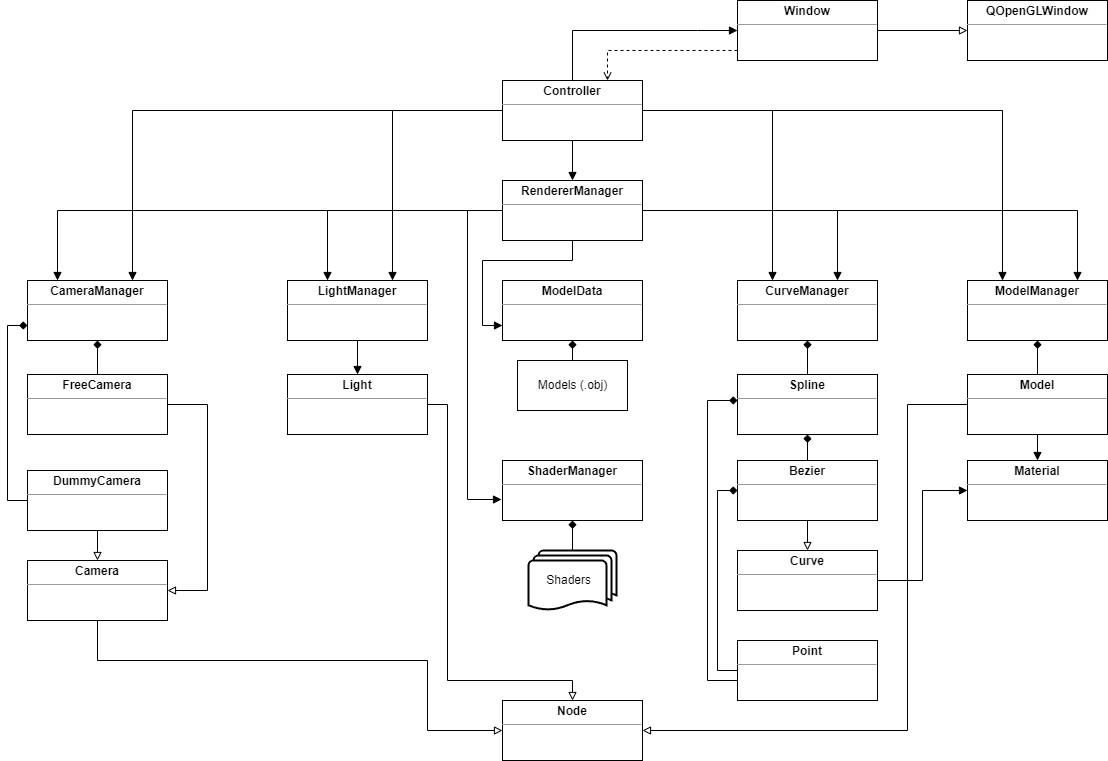

The diagram above was exported from draw.io. Its source (the exported page's mxGraphModel, read from the mxfile embedded in the PNG):
<mxGraphModel dx="1422" dy="697" grid="1" gridSize="10" guides="1" tooltips="1" connect="1" arrows="1" fold="1" page="1" pageScale="1" pageWidth="1169" pageHeight="827" background="#FFFFFF" math="0" shadow="0">
  <root>
    <mxCell id="0" />
    <mxCell id="1" parent="0" />
    <mxCell id="d109WHA6oSPCBUzABsdB-7" style="edgeStyle=orthogonalEdgeStyle;rounded=0;orthogonalLoop=1;jettySize=auto;html=1;endArrow=block;endFill=1;" edge="1" parent="1" source="d109WHA6oSPCBUzABsdB-4">
      <mxGeometry relative="1" as="geometry">
        <mxPoint x="750" y="70" as="targetPoint" />
        <Array as="points">
          <mxPoint x="710" y="70" />
          <mxPoint x="710" y="70" />
        </Array>
      </mxGeometry>
    </mxCell>
    <mxCell id="d109WHA6oSPCBUzABsdB-23" style="edgeStyle=orthogonalEdgeStyle;rounded=0;orthogonalLoop=1;jettySize=auto;html=1;entryX=0.5;entryY=0;entryDx=0;entryDy=0;endArrow=block;endFill=1;" edge="1" parent="1" source="d109WHA6oSPCBUzABsdB-4" target="d109WHA6oSPCBUzABsdB-18">
      <mxGeometry relative="1" as="geometry" />
    </mxCell>
    <mxCell id="d109WHA6oSPCBUzABsdB-24" style="edgeStyle=orthogonalEdgeStyle;rounded=0;orthogonalLoop=1;jettySize=auto;html=1;entryX=0.75;entryY=0;entryDx=0;entryDy=0;endArrow=block;endFill=1;" edge="1" parent="1" source="d109WHA6oSPCBUzABsdB-4" target="d109WHA6oSPCBUzABsdB-14">
      <mxGeometry relative="1" as="geometry" />
    </mxCell>
    <mxCell id="d109WHA6oSPCBUzABsdB-25" style="edgeStyle=orthogonalEdgeStyle;rounded=0;orthogonalLoop=1;jettySize=auto;html=1;entryX=0.75;entryY=0;entryDx=0;entryDy=0;endArrow=block;endFill=1;" edge="1" parent="1" source="d109WHA6oSPCBUzABsdB-4" target="d109WHA6oSPCBUzABsdB-13">
      <mxGeometry relative="1" as="geometry" />
    </mxCell>
    <mxCell id="d109WHA6oSPCBUzABsdB-28" style="edgeStyle=orthogonalEdgeStyle;rounded=0;orthogonalLoop=1;jettySize=auto;html=1;entryX=0.25;entryY=0;entryDx=0;entryDy=0;endArrow=block;endFill=1;" edge="1" parent="1" source="d109WHA6oSPCBUzABsdB-4" target="d109WHA6oSPCBUzABsdB-16">
      <mxGeometry relative="1" as="geometry" />
    </mxCell>
    <mxCell id="d109WHA6oSPCBUzABsdB-29" style="edgeStyle=orthogonalEdgeStyle;rounded=0;orthogonalLoop=1;jettySize=auto;html=1;entryX=0.25;entryY=0;entryDx=0;entryDy=0;endArrow=block;endFill=1;" edge="1" parent="1" source="d109WHA6oSPCBUzABsdB-4" target="d109WHA6oSPCBUzABsdB-15">
      <mxGeometry relative="1" as="geometry" />
    </mxCell>
    <mxCell id="d109WHA6oSPCBUzABsdB-4" value="&lt;p style=&quot;margin:0px;margin-top:4px;text-align:center;&quot;&gt;&lt;b&gt;Controller&lt;/b&gt;&lt;/p&gt;&lt;hr size=&quot;1&quot;&gt;&lt;div style=&quot;height:2px;&quot;&gt;&lt;/div&gt;" style="verticalAlign=top;align=left;overflow=fill;fontSize=12;fontFamily=Helvetica;html=1;rounded=0;" vertex="1" parent="1">
      <mxGeometry x="515" y="120" width="140" height="60" as="geometry" />
    </mxCell>
    <mxCell id="d109WHA6oSPCBUzABsdB-8" style="edgeStyle=orthogonalEdgeStyle;rounded=0;orthogonalLoop=1;jettySize=auto;html=1;entryX=0;entryY=0.5;entryDx=0;entryDy=0;endArrow=block;endFill=0;" edge="1" parent="1" source="d109WHA6oSPCBUzABsdB-5" target="d109WHA6oSPCBUzABsdB-6">
      <mxGeometry relative="1" as="geometry" />
    </mxCell>
    <mxCell id="d109WHA6oSPCBUzABsdB-27" style="edgeStyle=orthogonalEdgeStyle;rounded=0;orthogonalLoop=1;jettySize=auto;html=1;entryX=0.75;entryY=0;entryDx=0;entryDy=0;endArrow=open;endFill=0;dashed=1;" edge="1" parent="1" source="d109WHA6oSPCBUzABsdB-5" target="d109WHA6oSPCBUzABsdB-4">
      <mxGeometry relative="1" as="geometry">
        <Array as="points">
          <mxPoint x="620" y="90" />
        </Array>
      </mxGeometry>
    </mxCell>
    <mxCell id="d109WHA6oSPCBUzABsdB-5" value="&lt;p style=&quot;margin:0px;margin-top:4px;text-align:center;&quot;&gt;&lt;b&gt;Window&lt;/b&gt;&lt;/p&gt;&lt;hr size=&quot;1&quot;&gt;&lt;div style=&quot;height:2px;&quot;&gt;&lt;/div&gt;" style="verticalAlign=top;align=left;overflow=fill;fontSize=12;fontFamily=Helvetica;html=1;rounded=0;" vertex="1" parent="1">
      <mxGeometry x="750" y="40" width="140" height="60" as="geometry" />
    </mxCell>
    <mxCell id="d109WHA6oSPCBUzABsdB-6" value="&lt;p style=&quot;margin:0px;margin-top:4px;text-align:center;&quot;&gt;&lt;b&gt;QOpenGLWindow&lt;/b&gt;&lt;br&gt;&lt;/p&gt;&lt;hr size=&quot;1&quot;&gt;&lt;div style=&quot;height:2px;&quot;&gt;&lt;/div&gt;" style="verticalAlign=top;align=left;overflow=fill;fontSize=12;fontFamily=Helvetica;html=1;rounded=0;" vertex="1" parent="1">
      <mxGeometry x="980" y="40" width="140" height="60" as="geometry" />
    </mxCell>
    <mxCell id="d109WHA6oSPCBUzABsdB-13" value="&lt;p style=&quot;margin:0px;margin-top:4px;text-align:center;&quot;&gt;&lt;b&gt;CameraManager&lt;/b&gt;&lt;/p&gt;&lt;hr size=&quot;1&quot;&gt;&lt;div style=&quot;height:2px;&quot;&gt;&lt;/div&gt;" style="verticalAlign=top;align=left;overflow=fill;fontSize=12;fontFamily=Helvetica;html=1;rounded=0;" vertex="1" parent="1">
      <mxGeometry x="40" y="320" width="140" height="60" as="geometry" />
    </mxCell>
    <mxCell id="d109WHA6oSPCBUzABsdB-45" value="" style="edgeStyle=orthogonalEdgeStyle;rounded=0;orthogonalLoop=1;jettySize=auto;html=1;endArrow=block;endFill=1;" edge="1" parent="1" source="d109WHA6oSPCBUzABsdB-14" target="d109WHA6oSPCBUzABsdB-42">
      <mxGeometry relative="1" as="geometry" />
    </mxCell>
    <mxCell id="d109WHA6oSPCBUzABsdB-14" value="&lt;p style=&quot;margin:0px;margin-top:4px;text-align:center;&quot;&gt;&lt;b&gt;LightManager&lt;/b&gt;&lt;/p&gt;&lt;hr size=&quot;1&quot;&gt;&lt;div style=&quot;height:2px;&quot;&gt;&lt;/div&gt;" style="verticalAlign=top;align=left;overflow=fill;fontSize=12;fontFamily=Helvetica;html=1;rounded=0;" vertex="1" parent="1">
      <mxGeometry x="300" y="320" width="140" height="60" as="geometry" />
    </mxCell>
    <mxCell id="d109WHA6oSPCBUzABsdB-15" value="&lt;p style=&quot;margin:0px;margin-top:4px;text-align:center;&quot;&gt;&lt;b&gt;ModelManager&lt;/b&gt;&lt;/p&gt;&lt;hr size=&quot;1&quot;&gt;&lt;div style=&quot;height:2px;&quot;&gt;&lt;/div&gt;" style="verticalAlign=top;align=left;overflow=fill;fontSize=12;fontFamily=Helvetica;html=1;rounded=0;" vertex="1" parent="1">
      <mxGeometry x="980" y="320" width="140" height="60" as="geometry" />
    </mxCell>
    <mxCell id="d109WHA6oSPCBUzABsdB-16" value="&lt;p style=&quot;margin:0px;margin-top:4px;text-align:center;&quot;&gt;&lt;b&gt;CurveManager&lt;/b&gt;&lt;/p&gt;&lt;hr size=&quot;1&quot;&gt;&lt;div style=&quot;height:2px;&quot;&gt;&lt;/div&gt;" style="verticalAlign=top;align=left;overflow=fill;fontSize=12;fontFamily=Helvetica;html=1;rounded=0;" vertex="1" parent="1">
      <mxGeometry x="750" y="320" width="140" height="60" as="geometry" />
    </mxCell>
    <mxCell id="d109WHA6oSPCBUzABsdB-19" style="edgeStyle=orthogonalEdgeStyle;rounded=0;orthogonalLoop=1;jettySize=auto;html=1;endArrow=block;endFill=1;" edge="1" parent="1" source="d109WHA6oSPCBUzABsdB-18" target="d109WHA6oSPCBUzABsdB-16">
      <mxGeometry relative="1" as="geometry">
        <Array as="points">
          <mxPoint x="850" y="250" />
        </Array>
      </mxGeometry>
    </mxCell>
    <mxCell id="d109WHA6oSPCBUzABsdB-20" style="edgeStyle=orthogonalEdgeStyle;rounded=0;orthogonalLoop=1;jettySize=auto;html=1;endArrow=block;endFill=1;" edge="1" parent="1" source="d109WHA6oSPCBUzABsdB-18" target="d109WHA6oSPCBUzABsdB-15">
      <mxGeometry relative="1" as="geometry">
        <Array as="points">
          <mxPoint x="1090" y="250" />
        </Array>
      </mxGeometry>
    </mxCell>
    <mxCell id="d109WHA6oSPCBUzABsdB-21" style="edgeStyle=orthogonalEdgeStyle;rounded=0;orthogonalLoop=1;jettySize=auto;html=1;endArrow=block;endFill=1;" edge="1" parent="1" source="d109WHA6oSPCBUzABsdB-18" target="d109WHA6oSPCBUzABsdB-14">
      <mxGeometry relative="1" as="geometry">
        <Array as="points">
          <mxPoint x="340" y="250" />
        </Array>
      </mxGeometry>
    </mxCell>
    <mxCell id="d109WHA6oSPCBUzABsdB-22" style="edgeStyle=orthogonalEdgeStyle;rounded=0;orthogonalLoop=1;jettySize=auto;html=1;endArrow=block;endFill=1;" edge="1" parent="1" source="d109WHA6oSPCBUzABsdB-18" target="d109WHA6oSPCBUzABsdB-13">
      <mxGeometry relative="1" as="geometry">
        <Array as="points">
          <mxPoint x="70" y="250" />
        </Array>
      </mxGeometry>
    </mxCell>
    <mxCell id="d109WHA6oSPCBUzABsdB-48" style="edgeStyle=orthogonalEdgeStyle;rounded=0;orthogonalLoop=1;jettySize=auto;html=1;entryX=0;entryY=0.75;entryDx=0;entryDy=0;endArrow=block;endFill=1;" edge="1" parent="1" source="d109WHA6oSPCBUzABsdB-18" target="d109WHA6oSPCBUzABsdB-46">
      <mxGeometry relative="1" as="geometry" />
    </mxCell>
    <mxCell id="d109WHA6oSPCBUzABsdB-54" style="edgeStyle=orthogonalEdgeStyle;rounded=0;orthogonalLoop=1;jettySize=auto;html=1;entryX=-0.007;entryY=0.65;entryDx=0;entryDy=0;entryPerimeter=0;endArrow=block;endFill=1;" edge="1" parent="1" source="d109WHA6oSPCBUzABsdB-18" target="d109WHA6oSPCBUzABsdB-47">
      <mxGeometry relative="1" as="geometry">
        <Array as="points">
          <mxPoint x="480" y="250" />
          <mxPoint x="480" y="539" />
        </Array>
      </mxGeometry>
    </mxCell>
    <mxCell id="d109WHA6oSPCBUzABsdB-18" value="&lt;p style=&quot;margin:0px;margin-top:4px;text-align:center;&quot;&gt;&lt;b&gt;RendererManager&lt;/b&gt;&lt;/p&gt;&lt;hr size=&quot;1&quot;&gt;&lt;div style=&quot;height:2px;&quot;&gt;&lt;/div&gt;" style="verticalAlign=top;align=left;overflow=fill;fontSize=12;fontFamily=Helvetica;html=1;rounded=0;" vertex="1" parent="1">
      <mxGeometry x="515" y="220" width="140" height="60" as="geometry" />
    </mxCell>
    <mxCell id="d109WHA6oSPCBUzABsdB-34" style="edgeStyle=orthogonalEdgeStyle;rounded=0;orthogonalLoop=1;jettySize=auto;html=1;entryX=0.5;entryY=1;entryDx=0;entryDy=0;endArrow=diamond;endFill=1;" edge="1" parent="1" source="d109WHA6oSPCBUzABsdB-30" target="d109WHA6oSPCBUzABsdB-13">
      <mxGeometry relative="1" as="geometry" />
    </mxCell>
    <mxCell id="d109WHA6oSPCBUzABsdB-40" style="edgeStyle=orthogonalEdgeStyle;rounded=0;orthogonalLoop=1;jettySize=auto;html=1;entryX=1;entryY=0.5;entryDx=0;entryDy=0;endArrow=block;endFill=0;" edge="1" parent="1" source="d109WHA6oSPCBUzABsdB-30" target="d109WHA6oSPCBUzABsdB-36">
      <mxGeometry relative="1" as="geometry">
        <Array as="points">
          <mxPoint x="220" y="444" />
          <mxPoint x="220" y="630" />
        </Array>
      </mxGeometry>
    </mxCell>
    <mxCell id="d109WHA6oSPCBUzABsdB-30" value="&lt;p style=&quot;margin:0px;margin-top:4px;text-align:center;&quot;&gt;&lt;b&gt;FreeCamera&lt;/b&gt;&lt;/p&gt;&lt;hr size=&quot;1&quot;&gt;&lt;div style=&quot;height:2px;&quot;&gt;&lt;/div&gt;" style="verticalAlign=top;align=left;overflow=fill;fontSize=12;fontFamily=Helvetica;html=1;rounded=0;" vertex="1" parent="1">
      <mxGeometry x="40" y="414" width="140" height="60" as="geometry" />
    </mxCell>
    <mxCell id="d109WHA6oSPCBUzABsdB-35" style="edgeStyle=orthogonalEdgeStyle;rounded=0;orthogonalLoop=1;jettySize=auto;html=1;entryX=0;entryY=0.75;entryDx=0;entryDy=0;endArrow=diamond;endFill=1;" edge="1" parent="1" source="d109WHA6oSPCBUzABsdB-31" target="d109WHA6oSPCBUzABsdB-13">
      <mxGeometry relative="1" as="geometry">
        <Array as="points">
          <mxPoint x="20" y="540" />
          <mxPoint x="20" y="365" />
        </Array>
      </mxGeometry>
    </mxCell>
    <mxCell id="d109WHA6oSPCBUzABsdB-81" value="" style="edgeStyle=orthogonalEdgeStyle;rounded=0;orthogonalLoop=1;jettySize=auto;html=1;startArrow=none;startFill=0;endArrow=block;endFill=0;" edge="1" parent="1" source="d109WHA6oSPCBUzABsdB-31" target="d109WHA6oSPCBUzABsdB-36">
      <mxGeometry relative="1" as="geometry" />
    </mxCell>
    <mxCell id="d109WHA6oSPCBUzABsdB-31" value="&lt;p style=&quot;margin:0px;margin-top:4px;text-align:center;&quot;&gt;&lt;b&gt;DummyCamera&lt;/b&gt;&lt;/p&gt;&lt;hr size=&quot;1&quot;&gt;&lt;div style=&quot;height:2px;&quot;&gt;&lt;/div&gt;" style="verticalAlign=top;align=left;overflow=fill;fontSize=12;fontFamily=Helvetica;html=1;rounded=0;" vertex="1" parent="1">
      <mxGeometry x="40" y="510" width="140" height="60" as="geometry" />
    </mxCell>
    <mxCell id="d109WHA6oSPCBUzABsdB-70" style="edgeStyle=orthogonalEdgeStyle;rounded=0;orthogonalLoop=1;jettySize=auto;html=1;startArrow=none;startFill=0;endArrow=block;endFill=0;" edge="1" parent="1" source="d109WHA6oSPCBUzABsdB-36" target="d109WHA6oSPCBUzABsdB-55">
      <mxGeometry relative="1" as="geometry">
        <Array as="points">
          <mxPoint x="110" y="700" />
          <mxPoint x="440" y="700" />
          <mxPoint x="440" y="770" />
        </Array>
      </mxGeometry>
    </mxCell>
    <mxCell id="d109WHA6oSPCBUzABsdB-36" value="&lt;p style=&quot;margin:0px;margin-top:4px;text-align:center;&quot;&gt;&lt;b&gt;Camera&lt;/b&gt;&lt;/p&gt;&lt;hr size=&quot;1&quot;&gt;&lt;div style=&quot;height:2px;&quot;&gt;&lt;/div&gt;" style="verticalAlign=top;align=left;overflow=fill;fontSize=12;fontFamily=Helvetica;html=1;rounded=0;" vertex="1" parent="1">
      <mxGeometry x="40" y="600" width="140" height="60" as="geometry" />
    </mxCell>
    <mxCell id="d109WHA6oSPCBUzABsdB-73" style="edgeStyle=orthogonalEdgeStyle;rounded=0;orthogonalLoop=1;jettySize=auto;html=1;startArrow=none;startFill=0;endArrow=block;endFill=0;" edge="1" parent="1" source="d109WHA6oSPCBUzABsdB-42" target="d109WHA6oSPCBUzABsdB-55">
      <mxGeometry relative="1" as="geometry">
        <Array as="points">
          <mxPoint x="460" y="444" />
          <mxPoint x="460" y="720" />
          <mxPoint x="585" y="720" />
        </Array>
      </mxGeometry>
    </mxCell>
    <mxCell id="d109WHA6oSPCBUzABsdB-42" value="&lt;p style=&quot;margin:0px;margin-top:4px;text-align:center;&quot;&gt;&lt;b&gt;Light&lt;/b&gt;&lt;/p&gt;&lt;hr size=&quot;1&quot;&gt;&lt;div style=&quot;height:2px;&quot;&gt;&lt;/div&gt;" style="verticalAlign=top;align=left;overflow=fill;fontSize=12;fontFamily=Helvetica;html=1;rounded=0;" vertex="1" parent="1">
      <mxGeometry x="300" y="414" width="140" height="60" as="geometry" />
    </mxCell>
    <mxCell id="d109WHA6oSPCBUzABsdB-46" value="&lt;p style=&quot;margin:0px;margin-top:4px;text-align:center;&quot;&gt;&lt;b&gt;ModelData&lt;/b&gt;&lt;/p&gt;&lt;hr size=&quot;1&quot;&gt;&lt;div style=&quot;height:2px;&quot;&gt;&lt;/div&gt;" style="verticalAlign=top;align=left;overflow=fill;fontSize=12;fontFamily=Helvetica;html=1;rounded=0;" vertex="1" parent="1">
      <mxGeometry x="515" y="320" width="140" height="60" as="geometry" />
    </mxCell>
    <mxCell id="d109WHA6oSPCBUzABsdB-47" value="&lt;p style=&quot;margin:0px;margin-top:4px;text-align:center;&quot;&gt;&lt;b&gt;ShaderManager&lt;/b&gt;&lt;/p&gt;&lt;hr size=&quot;1&quot;&gt;&lt;div style=&quot;height:2px;&quot;&gt;&lt;/div&gt;" style="verticalAlign=top;align=left;overflow=fill;fontSize=12;fontFamily=Helvetica;html=1;rounded=0;" vertex="1" parent="1">
      <mxGeometry x="515" y="500" width="140" height="60" as="geometry" />
    </mxCell>
    <mxCell id="d109WHA6oSPCBUzABsdB-53" style="edgeStyle=orthogonalEdgeStyle;rounded=0;orthogonalLoop=1;jettySize=auto;html=1;entryX=0.5;entryY=1;entryDx=0;entryDy=0;endArrow=diamond;endFill=1;" edge="1" parent="1" source="d109WHA6oSPCBUzABsdB-50" target="d109WHA6oSPCBUzABsdB-47">
      <mxGeometry relative="1" as="geometry" />
    </mxCell>
    <mxCell id="d109WHA6oSPCBUzABsdB-50" value="Shaders&amp;nbsp;&amp;nbsp;" style="strokeWidth=2;html=1;shape=mxgraph.flowchart.multi-document;whiteSpace=wrap;rounded=0;" vertex="1" parent="1">
      <mxGeometry x="541" y="590" width="88" height="60" as="geometry" />
    </mxCell>
    <mxCell id="d109WHA6oSPCBUzABsdB-52" style="edgeStyle=orthogonalEdgeStyle;rounded=0;orthogonalLoop=1;jettySize=auto;html=1;entryX=0.5;entryY=1;entryDx=0;entryDy=0;endArrow=diamond;endFill=1;" edge="1" parent="1" source="d109WHA6oSPCBUzABsdB-51" target="d109WHA6oSPCBUzABsdB-46">
      <mxGeometry relative="1" as="geometry" />
    </mxCell>
    <mxCell id="d109WHA6oSPCBUzABsdB-51" value="Models (.obj)" style="html=1;rounded=0;" vertex="1" parent="1">
      <mxGeometry x="530" y="400" width="110" height="50" as="geometry" />
    </mxCell>
    <mxCell id="d109WHA6oSPCBUzABsdB-55" value="&lt;p style=&quot;margin:0px;margin-top:4px;text-align:center;&quot;&gt;&lt;b&gt;Node&lt;/b&gt;&lt;/p&gt;&lt;hr size=&quot;1&quot;&gt;&lt;div style=&quot;height:2px;&quot;&gt;&lt;/div&gt;" style="verticalAlign=top;align=left;overflow=fill;fontSize=12;fontFamily=Helvetica;html=1;rounded=0;" vertex="1" parent="1">
      <mxGeometry x="515" y="740" width="140" height="60" as="geometry" />
    </mxCell>
    <mxCell id="d109WHA6oSPCBUzABsdB-68" style="edgeStyle=orthogonalEdgeStyle;rounded=0;orthogonalLoop=1;jettySize=auto;html=1;entryX=0.5;entryY=0;entryDx=0;entryDy=0;startArrow=none;startFill=0;endArrow=block;endFill=1;" edge="1" parent="1" source="d109WHA6oSPCBUzABsdB-56" target="d109WHA6oSPCBUzABsdB-62">
      <mxGeometry relative="1" as="geometry" />
    </mxCell>
    <mxCell id="d109WHA6oSPCBUzABsdB-69" style="edgeStyle=orthogonalEdgeStyle;rounded=0;orthogonalLoop=1;jettySize=auto;html=1;entryX=0.5;entryY=1;entryDx=0;entryDy=0;startArrow=none;startFill=0;endArrow=diamond;endFill=1;" edge="1" parent="1" source="d109WHA6oSPCBUzABsdB-56" target="d109WHA6oSPCBUzABsdB-15">
      <mxGeometry relative="1" as="geometry" />
    </mxCell>
    <mxCell id="d109WHA6oSPCBUzABsdB-72" style="edgeStyle=orthogonalEdgeStyle;rounded=0;orthogonalLoop=1;jettySize=auto;html=1;startArrow=none;startFill=0;endArrow=block;endFill=0;entryX=1;entryY=0.5;entryDx=0;entryDy=0;" edge="1" parent="1" source="d109WHA6oSPCBUzABsdB-56" target="d109WHA6oSPCBUzABsdB-55">
      <mxGeometry relative="1" as="geometry">
        <mxPoint x="690" y="770" as="targetPoint" />
        <Array as="points">
          <mxPoint x="920" y="444" />
          <mxPoint x="920" y="770" />
        </Array>
      </mxGeometry>
    </mxCell>
    <mxCell id="d109WHA6oSPCBUzABsdB-56" value="&lt;p style=&quot;margin:0px;margin-top:4px;text-align:center;&quot;&gt;&lt;span&gt;Model&lt;/span&gt;&lt;/p&gt;&lt;hr size=&quot;1&quot;&gt;&lt;div style=&quot;height:2px;&quot;&gt;&lt;/div&gt;" style="verticalAlign=top;align=left;overflow=fill;fontSize=12;fontFamily=Helvetica;html=1;fontStyle=1;rounded=0;" vertex="1" parent="1">
      <mxGeometry x="980" y="414" width="140" height="60" as="geometry" />
    </mxCell>
    <mxCell id="d109WHA6oSPCBUzABsdB-60" value="" style="edgeStyle=orthogonalEdgeStyle;rounded=0;orthogonalLoop=1;jettySize=auto;html=1;endArrow=diamond;endFill=1;" edge="1" parent="1" source="d109WHA6oSPCBUzABsdB-57" target="d109WHA6oSPCBUzABsdB-58">
      <mxGeometry relative="1" as="geometry" />
    </mxCell>
    <mxCell id="d109WHA6oSPCBUzABsdB-63" value="" style="edgeStyle=orthogonalEdgeStyle;rounded=0;orthogonalLoop=1;jettySize=auto;html=1;endArrow=block;endFill=0;" edge="1" parent="1" source="d109WHA6oSPCBUzABsdB-57" target="d109WHA6oSPCBUzABsdB-61">
      <mxGeometry relative="1" as="geometry" />
    </mxCell>
    <mxCell id="d109WHA6oSPCBUzABsdB-57" value="&lt;p style=&quot;margin:0px;margin-top:4px;text-align:center;&quot;&gt;&lt;b&gt;Bezier&lt;/b&gt;&lt;/p&gt;&lt;hr size=&quot;1&quot;&gt;&lt;div style=&quot;height:2px;&quot;&gt;&lt;/div&gt;" style="verticalAlign=top;align=left;overflow=fill;fontSize=12;fontFamily=Helvetica;html=1;rounded=0;" vertex="1" parent="1">
      <mxGeometry x="750" y="500" width="140" height="60" as="geometry" />
    </mxCell>
    <mxCell id="d109WHA6oSPCBUzABsdB-59" value="" style="edgeStyle=orthogonalEdgeStyle;rounded=0;orthogonalLoop=1;jettySize=auto;html=1;endArrow=diamond;endFill=1;" edge="1" parent="1" source="d109WHA6oSPCBUzABsdB-58" target="d109WHA6oSPCBUzABsdB-16">
      <mxGeometry relative="1" as="geometry" />
    </mxCell>
    <mxCell id="d109WHA6oSPCBUzABsdB-58" value="&lt;p style=&quot;margin:0px;margin-top:4px;text-align:center;&quot;&gt;&lt;b&gt;Spline&lt;/b&gt;&lt;/p&gt;&lt;hr size=&quot;1&quot;&gt;&lt;div style=&quot;height:2px;&quot;&gt;&lt;/div&gt;" style="verticalAlign=top;align=left;overflow=fill;fontSize=12;fontFamily=Helvetica;html=1;rounded=0;" vertex="1" parent="1">
      <mxGeometry x="750" y="414" width="140" height="60" as="geometry" />
    </mxCell>
    <mxCell id="d109WHA6oSPCBUzABsdB-67" style="edgeStyle=orthogonalEdgeStyle;rounded=0;orthogonalLoop=1;jettySize=auto;html=1;entryX=0;entryY=0.5;entryDx=0;entryDy=0;endArrow=block;endFill=1;" edge="1" parent="1" source="d109WHA6oSPCBUzABsdB-61" target="d109WHA6oSPCBUzABsdB-62">
      <mxGeometry relative="1" as="geometry" />
    </mxCell>
    <mxCell id="d109WHA6oSPCBUzABsdB-61" value="&lt;p style=&quot;margin:0px;margin-top:4px;text-align:center;&quot;&gt;&lt;b&gt;Curve&lt;/b&gt;&lt;/p&gt;&lt;hr size=&quot;1&quot;&gt;&lt;div style=&quot;height:2px;&quot;&gt;&lt;/div&gt;" style="verticalAlign=top;align=left;overflow=fill;fontSize=12;fontFamily=Helvetica;html=1;rounded=0;" vertex="1" parent="1">
      <mxGeometry x="750" y="590" width="140" height="60" as="geometry" />
    </mxCell>
    <mxCell id="d109WHA6oSPCBUzABsdB-62" value="&lt;p style=&quot;margin:0px;margin-top:4px;text-align:center;&quot;&gt;&lt;b&gt;Material&lt;/b&gt;&lt;/p&gt;&lt;hr size=&quot;1&quot;&gt;&lt;div style=&quot;height:2px;&quot;&gt;&lt;/div&gt;" style="verticalAlign=top;align=left;overflow=fill;fontSize=12;fontFamily=Helvetica;html=1;rounded=0;" vertex="1" parent="1">
      <mxGeometry x="980" y="500" width="140" height="60" as="geometry" />
    </mxCell>
    <mxCell id="d109WHA6oSPCBUzABsdB-79" style="edgeStyle=orthogonalEdgeStyle;rounded=0;orthogonalLoop=1;jettySize=auto;html=1;entryX=0;entryY=0.5;entryDx=0;entryDy=0;startArrow=none;startFill=0;endArrow=diamond;endFill=1;" edge="1" parent="1" source="d109WHA6oSPCBUzABsdB-74" target="d109WHA6oSPCBUzABsdB-57">
      <mxGeometry relative="1" as="geometry">
        <Array as="points">
          <mxPoint x="730" y="710" />
          <mxPoint x="730" y="530" />
        </Array>
      </mxGeometry>
    </mxCell>
    <mxCell id="d109WHA6oSPCBUzABsdB-80" style="edgeStyle=orthogonalEdgeStyle;rounded=0;orthogonalLoop=1;jettySize=auto;html=1;entryX=0;entryY=0.433;entryDx=0;entryDy=0;entryPerimeter=0;startArrow=none;startFill=0;endArrow=diamond;endFill=1;" edge="1" parent="1" source="d109WHA6oSPCBUzABsdB-74" target="d109WHA6oSPCBUzABsdB-58">
      <mxGeometry relative="1" as="geometry">
        <Array as="points">
          <mxPoint x="720" y="720" />
          <mxPoint x="720" y="440" />
        </Array>
      </mxGeometry>
    </mxCell>
    <mxCell id="d109WHA6oSPCBUzABsdB-74" value="&lt;p style=&quot;margin:0px;margin-top:4px;text-align:center;&quot;&gt;&lt;b&gt;Point&lt;/b&gt;&lt;/p&gt;&lt;hr size=&quot;1&quot;&gt;&lt;div style=&quot;height:2px;&quot;&gt;&lt;/div&gt;" style="verticalAlign=top;align=left;overflow=fill;fontSize=12;fontFamily=Helvetica;html=1;rounded=0;" vertex="1" parent="1">
      <mxGeometry x="750" y="680" width="140" height="60" as="geometry" />
    </mxCell>
  </root>
</mxGraphModel>